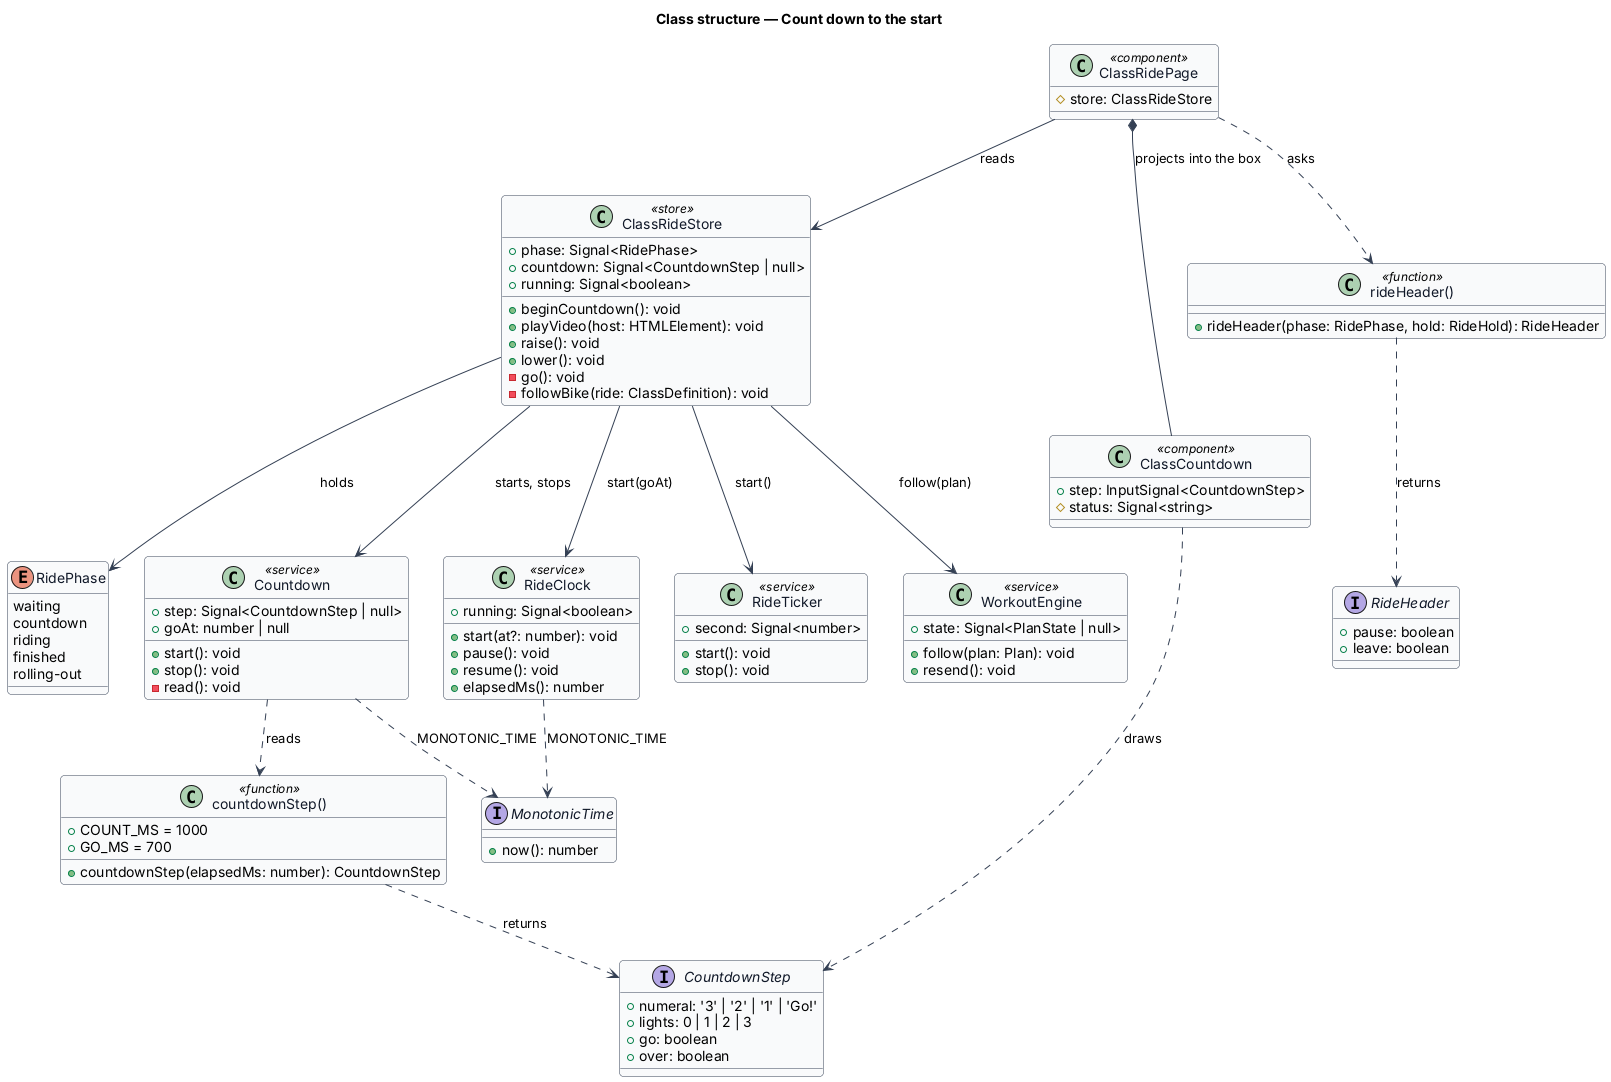

The diagram above was rendered by PlantUML. Its source (embedded in the PNG):
@startuml
' --- shared skin header ---
skinparam backgroundColor #FFFFFF
skinparam shadowing false
skinparam roundcorner 8
skinparam defaultFontName Arial
skinparam ArrowColor #344054
skinparam class {
  BorderColor #344054
  FontColor #101828
  BackgroundColor #F9FAFB
}
' --------------------------
title Class structure — Count down to the start

enum RidePhase {
  waiting
  countdown
  riding
  finished
  rolling-out
}

interface CountdownStep {
  +numeral: '3' | '2' | '1' | 'Go!'
  +lights: 0 | 1 | 2 | 3
  +go: boolean
  +over: boolean
}

class "countdownStep()" as fn <<function>> {
  +COUNT_MS = 1000
  +GO_MS = 700
  +countdownStep(elapsedMs: number): CountdownStep
}

class Countdown <<service>> {
  +step: Signal<CountdownStep | null>
  +goAt: number | null
  +start(): void
  +stop(): void
  -read(): void
}

class ClassRideStore <<store>> {
  +phase: Signal<RidePhase>
  +countdown: Signal<CountdownStep | null>
  +running: Signal<boolean>
  +beginCountdown(): void
  +playVideo(host: HTMLElement): void
  +raise(): void
  +lower(): void
  -go(): void
  -followBike(ride: ClassDefinition): void
}

class RideClock <<service>> {
  +running: Signal<boolean>
  +start(at?: number): void
  +pause(): void
  +resume(): void
  +elapsedMs(): number
}

class RideTicker <<service>> {
  +second: Signal<number>
  +start(): void
  +stop(): void
}

class WorkoutEngine <<service>> {
  +state: Signal<PlanState | null>
  +follow(plan: Plan): void
  +resend(): void
}

interface MonotonicTime {
  +now(): number
}

class ClassCountdown <<component>> {
  +step: InputSignal<CountdownStep>
  #status: Signal<string>
}

interface RideHeader {
  +pause: boolean
  +leave: boolean
}

class "rideHeader()" as headerFn <<function>> {
  +rideHeader(phase: RidePhase, hold: RideHold): RideHeader
}

class ClassRidePage <<component>> {
  #store: ClassRideStore
}

Countdown ..> fn : reads
fn ..> CountdownStep : returns
Countdown ..> MonotonicTime : MONOTONIC_TIME
RideClock ..> MonotonicTime : MONOTONIC_TIME
ClassRideStore --> RidePhase : holds
ClassRideStore --> Countdown : starts, stops
ClassRideStore --> RideClock : start(goAt)
ClassRideStore --> RideTicker : start()
ClassRideStore --> WorkoutEngine : follow(plan)
ClassRidePage --> ClassRideStore : reads
ClassRidePage *-- ClassCountdown : projects into the box
ClassCountdown ..> CountdownStep : draws
ClassRidePage ..> headerFn : asks
headerFn ..> RideHeader : returns
@enduml